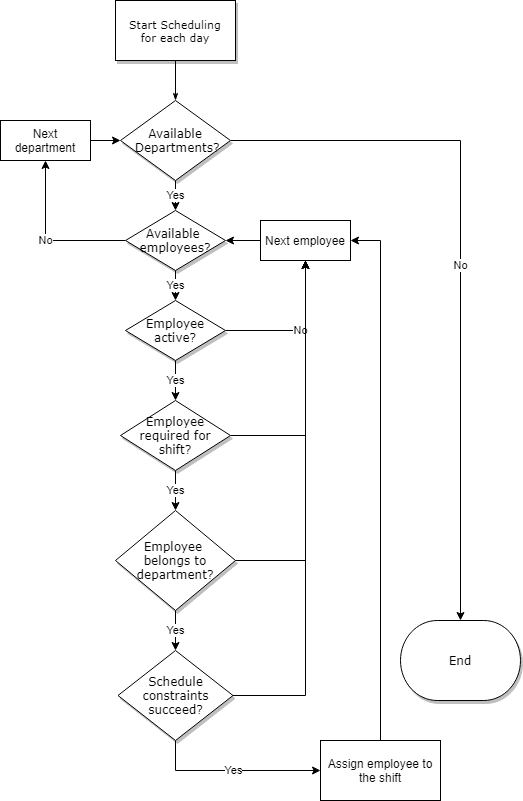

The diagram above was exported from draw.io. Its source (the exported page's mxGraphModel, read from the mxfile embedded in the PNG):
<mxGraphModel dx="1038" dy="500" grid="1" gridSize="10" guides="1" tooltips="1" connect="1" arrows="1" fold="1" page="1" pageScale="1" pageWidth="1100" pageHeight="850" background="#ffffff" math="0" shadow="0">
  <root>
    <mxCell id="0" />
    <mxCell id="1" parent="0" />
    <mxCell id="60e70716793133e9-32" style="edgeStyle=orthogonalEdgeStyle;rounded=0;html=1;labelBackgroundColor=none;startSize=5;endArrow=classicThin;endFill=1;endSize=5;jettySize=auto;orthogonalLoop=1;strokeWidth=1;fontFamily=Verdana;fontSize=8" parent="1" source="60e70716793133e9-4" target="60e70716793133e9-5" edge="1">
      <mxGeometry relative="1" as="geometry" />
    </mxCell>
    <mxCell id="60e70716793133e9-4" value="&lt;font style=&quot;font-size: 11px&quot;&gt;Start Scheduling&lt;br&gt;for each day&lt;/font&gt;" style="rounded=0;whiteSpace=wrap;html=1;shadow=1;labelBackgroundColor=none;strokeWidth=1;fontFamily=Verdana;fontSize=8;align=center;" parent="1" vertex="1">
      <mxGeometry x="195" width="120" height="60" as="geometry" />
    </mxCell>
    <mxCell id="tQgZJ-xZDUXkb6d7Ee9U-6" value="Yes" style="edgeStyle=orthogonalEdgeStyle;rounded=0;orthogonalLoop=1;jettySize=auto;html=1;entryX=0.5;entryY=0;entryDx=0;entryDy=0;" edge="1" parent="1" source="60e70716793133e9-5" target="60e70716793133e9-7">
      <mxGeometry relative="1" as="geometry" />
    </mxCell>
    <mxCell id="tQgZJ-xZDUXkb6d7Ee9U-18" value="No" style="edgeStyle=orthogonalEdgeStyle;rounded=0;orthogonalLoop=1;jettySize=auto;html=1;" edge="1" parent="1" source="60e70716793133e9-5" target="60e70716793133e9-30">
      <mxGeometry relative="1" as="geometry">
        <Array as="points">
          <mxPoint x="540" y="140" />
          <mxPoint x="540" y="695" />
        </Array>
      </mxGeometry>
    </mxCell>
    <mxCell id="60e70716793133e9-5" value="&lt;font style=&quot;font-size: 12px&quot;&gt;Available&lt;br&gt;&amp;nbsp;Departments?&lt;/font&gt;" style="rhombus;whiteSpace=wrap;html=1;rounded=0;shadow=1;labelBackgroundColor=none;strokeWidth=1;fontFamily=Verdana;fontSize=8;align=center;" parent="1" vertex="1">
      <mxGeometry x="200" y="100" width="110" height="80" as="geometry" />
    </mxCell>
    <mxCell id="tQgZJ-xZDUXkb6d7Ee9U-5" value="Yes&lt;br&gt;" style="edgeStyle=orthogonalEdgeStyle;rounded=0;orthogonalLoop=1;jettySize=auto;html=1;entryX=0.5;entryY=0;entryDx=0;entryDy=0;" edge="1" parent="1" source="60e70716793133e9-7" target="tQgZJ-xZDUXkb6d7Ee9U-4">
      <mxGeometry relative="1" as="geometry" />
    </mxCell>
    <mxCell id="tQgZJ-xZDUXkb6d7Ee9U-26" value="No" style="edgeStyle=orthogonalEdgeStyle;rounded=0;orthogonalLoop=1;jettySize=auto;html=1;entryX=0.5;entryY=1;entryDx=0;entryDy=0;" edge="1" parent="1" source="60e70716793133e9-7" target="tQgZJ-xZDUXkb6d7Ee9U-24">
      <mxGeometry relative="1" as="geometry" />
    </mxCell>
    <mxCell id="60e70716793133e9-7" value="&lt;font style=&quot;font-size: 12px&quot;&gt;Available &lt;br&gt;employees?&lt;/font&gt;" style="rhombus;whiteSpace=wrap;html=1;rounded=0;shadow=1;labelBackgroundColor=none;strokeWidth=1;fontFamily=Verdana;fontSize=8;align=center;" parent="1" vertex="1">
      <mxGeometry x="205" y="210" width="100" height="60" as="geometry" />
    </mxCell>
    <mxCell id="tQgZJ-xZDUXkb6d7Ee9U-10" value="Yes" style="edgeStyle=orthogonalEdgeStyle;rounded=0;orthogonalLoop=1;jettySize=auto;html=1;entryX=0.5;entryY=0;entryDx=0;entryDy=0;" edge="1" parent="1" source="60e70716793133e9-14" target="tQgZJ-xZDUXkb6d7Ee9U-9">
      <mxGeometry relative="1" as="geometry" />
    </mxCell>
    <mxCell id="tQgZJ-xZDUXkb6d7Ee9U-30" style="edgeStyle=orthogonalEdgeStyle;rounded=0;orthogonalLoop=1;jettySize=auto;html=1;entryX=0.5;entryY=1;entryDx=0;entryDy=0;" edge="1" parent="1" source="60e70716793133e9-14" target="tQgZJ-xZDUXkb6d7Ee9U-25">
      <mxGeometry relative="1" as="geometry" />
    </mxCell>
    <mxCell id="60e70716793133e9-14" value="&lt;font style=&quot;font-size: 12px&quot;&gt;Employee required for shift?&lt;/font&gt;" style="rhombus;whiteSpace=wrap;html=1;rounded=0;shadow=1;labelBackgroundColor=none;strokeWidth=1;fontFamily=Verdana;fontSize=8;align=center;" parent="1" vertex="1">
      <mxGeometry x="200" y="400" width="110" height="70" as="geometry" />
    </mxCell>
    <mxCell id="60e70716793133e9-30" value="&lt;font style=&quot;font-size: 12px&quot;&gt;End&lt;/font&gt;" style="strokeWidth=1;html=1;shape=mxgraph.flowchart.terminator;whiteSpace=wrap;rounded=0;shadow=1;labelBackgroundColor=none;fontFamily=Verdana;fontSize=8;align=center;" parent="1" vertex="1">
      <mxGeometry x="480" y="620" width="120" height="80" as="geometry" />
    </mxCell>
    <mxCell id="tQgZJ-xZDUXkb6d7Ee9U-7" value="Yes" style="edgeStyle=orthogonalEdgeStyle;rounded=0;orthogonalLoop=1;jettySize=auto;html=1;entryX=0.5;entryY=0;entryDx=0;entryDy=0;" edge="1" parent="1" source="tQgZJ-xZDUXkb6d7Ee9U-4" target="60e70716793133e9-14">
      <mxGeometry relative="1" as="geometry" />
    </mxCell>
    <mxCell id="tQgZJ-xZDUXkb6d7Ee9U-27" value="No" style="edgeStyle=orthogonalEdgeStyle;rounded=0;orthogonalLoop=1;jettySize=auto;html=1;entryX=0.5;entryY=1;entryDx=0;entryDy=0;" edge="1" parent="1" source="tQgZJ-xZDUXkb6d7Ee9U-4" target="tQgZJ-xZDUXkb6d7Ee9U-25">
      <mxGeometry relative="1" as="geometry" />
    </mxCell>
    <mxCell id="tQgZJ-xZDUXkb6d7Ee9U-4" value="&lt;font style=&quot;font-size: 12px&quot;&gt;Employee active?&lt;/font&gt;" style="rhombus;whiteSpace=wrap;html=1;rounded=0;shadow=1;labelBackgroundColor=none;strokeWidth=1;fontFamily=Verdana;fontSize=8;align=center;" vertex="1" parent="1">
      <mxGeometry x="205" y="300" width="100" height="60" as="geometry" />
    </mxCell>
    <mxCell id="tQgZJ-xZDUXkb6d7Ee9U-13" value="Yes" style="edgeStyle=orthogonalEdgeStyle;rounded=0;orthogonalLoop=1;jettySize=auto;html=1;entryX=0.5;entryY=0;entryDx=0;entryDy=0;" edge="1" parent="1" source="tQgZJ-xZDUXkb6d7Ee9U-9" target="tQgZJ-xZDUXkb6d7Ee9U-12">
      <mxGeometry relative="1" as="geometry" />
    </mxCell>
    <mxCell id="tQgZJ-xZDUXkb6d7Ee9U-31" style="edgeStyle=orthogonalEdgeStyle;rounded=0;orthogonalLoop=1;jettySize=auto;html=1;entryX=0.5;entryY=1;entryDx=0;entryDy=0;" edge="1" parent="1" source="tQgZJ-xZDUXkb6d7Ee9U-9" target="tQgZJ-xZDUXkb6d7Ee9U-25">
      <mxGeometry relative="1" as="geometry" />
    </mxCell>
    <mxCell id="tQgZJ-xZDUXkb6d7Ee9U-9" value="&lt;font style=&quot;font-size: 12px&quot;&gt;Employee &lt;br&gt;belongs to department?&lt;/font&gt;" style="rhombus;whiteSpace=wrap;html=1;rounded=0;shadow=1;labelBackgroundColor=none;strokeWidth=1;fontFamily=Verdana;fontSize=8;align=center;" vertex="1" parent="1">
      <mxGeometry x="195" y="510" width="120" height="100" as="geometry" />
    </mxCell>
    <mxCell id="tQgZJ-xZDUXkb6d7Ee9U-33" value="Yes" style="edgeStyle=orthogonalEdgeStyle;rounded=0;orthogonalLoop=1;jettySize=auto;html=1;" edge="1" parent="1" source="tQgZJ-xZDUXkb6d7Ee9U-12" target="tQgZJ-xZDUXkb6d7Ee9U-14">
      <mxGeometry relative="1" as="geometry">
        <Array as="points">
          <mxPoint x="255" y="770" />
        </Array>
      </mxGeometry>
    </mxCell>
    <mxCell id="tQgZJ-xZDUXkb6d7Ee9U-35" style="edgeStyle=orthogonalEdgeStyle;rounded=0;orthogonalLoop=1;jettySize=auto;html=1;entryX=0.5;entryY=1;entryDx=0;entryDy=0;" edge="1" parent="1" source="tQgZJ-xZDUXkb6d7Ee9U-12" target="tQgZJ-xZDUXkb6d7Ee9U-25">
      <mxGeometry relative="1" as="geometry" />
    </mxCell>
    <mxCell id="tQgZJ-xZDUXkb6d7Ee9U-12" value="&lt;font style=&quot;font-size: 12px&quot;&gt;Schedule constraints succeed?&lt;/font&gt;" style="rhombus;whiteSpace=wrap;html=1;rounded=0;shadow=1;labelBackgroundColor=none;strokeWidth=1;fontFamily=Verdana;fontSize=8;align=center;" vertex="1" parent="1">
      <mxGeometry x="197.5" y="650" width="115" height="90" as="geometry" />
    </mxCell>
    <mxCell id="tQgZJ-xZDUXkb6d7Ee9U-34" style="edgeStyle=orthogonalEdgeStyle;rounded=0;orthogonalLoop=1;jettySize=auto;html=1;entryX=1;entryY=0.5;entryDx=0;entryDy=0;" edge="1" parent="1" source="tQgZJ-xZDUXkb6d7Ee9U-14" target="tQgZJ-xZDUXkb6d7Ee9U-25">
      <mxGeometry relative="1" as="geometry" />
    </mxCell>
    <mxCell id="tQgZJ-xZDUXkb6d7Ee9U-14" value="Assign employee to the shift" style="rounded=0;whiteSpace=wrap;html=1;" vertex="1" parent="1">
      <mxGeometry x="400" y="740" width="120" height="60" as="geometry" />
    </mxCell>
    <mxCell id="tQgZJ-xZDUXkb6d7Ee9U-29" style="edgeStyle=orthogonalEdgeStyle;rounded=0;orthogonalLoop=1;jettySize=auto;html=1;entryX=0;entryY=0.5;entryDx=0;entryDy=0;" edge="1" parent="1" source="tQgZJ-xZDUXkb6d7Ee9U-24" target="60e70716793133e9-5">
      <mxGeometry relative="1" as="geometry" />
    </mxCell>
    <mxCell id="tQgZJ-xZDUXkb6d7Ee9U-24" value="Next department" style="rounded=0;whiteSpace=wrap;html=1;" vertex="1" parent="1">
      <mxGeometry x="80" y="120" width="90" height="40" as="geometry" />
    </mxCell>
    <mxCell id="tQgZJ-xZDUXkb6d7Ee9U-28" style="edgeStyle=orthogonalEdgeStyle;rounded=0;orthogonalLoop=1;jettySize=auto;html=1;entryX=1;entryY=0.5;entryDx=0;entryDy=0;" edge="1" parent="1" source="tQgZJ-xZDUXkb6d7Ee9U-25" target="60e70716793133e9-7">
      <mxGeometry relative="1" as="geometry" />
    </mxCell>
    <mxCell id="tQgZJ-xZDUXkb6d7Ee9U-25" value="Next employee" style="rounded=0;whiteSpace=wrap;html=1;" vertex="1" parent="1">
      <mxGeometry x="340" y="220" width="90" height="40" as="geometry" />
    </mxCell>
  </root>
</mxGraphModel>